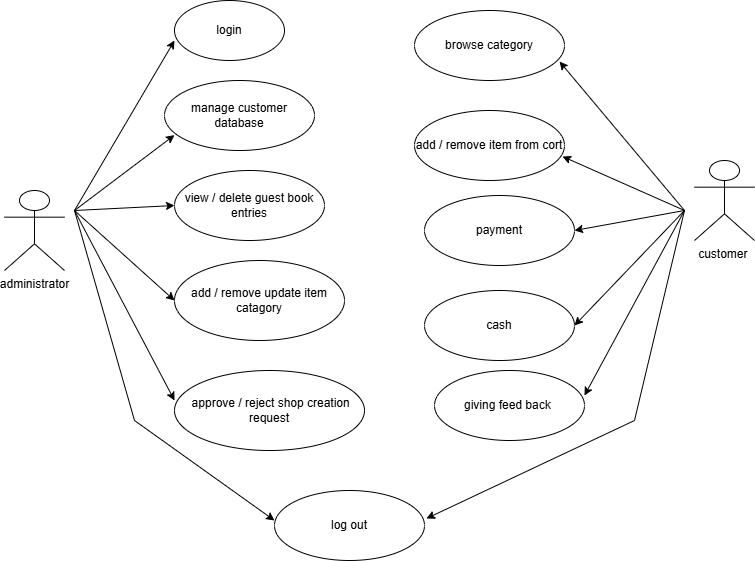

The diagram above was exported from draw.io. Its source (the exported page's mxGraphModel, read from the mxfile embedded in the PNG):
<mxGraphModel dx="872" dy="473" grid="1" gridSize="10" guides="1" tooltips="1" connect="1" arrows="1" fold="1" page="1" pageScale="1" pageWidth="850" pageHeight="1100" math="0" shadow="0">
  <root>
    <mxCell id="0" />
    <mxCell id="1" parent="0" />
    <mxCell id="eR5LDAzB3aCKluKmMNnb-1" parent="1" style="shape=umlActor;verticalLabelPosition=bottom;verticalAlign=top;html=1;outlineConnect=0;" value="administrator" vertex="1">
      <mxGeometry height="80" width="60" x="80" y="240" as="geometry" />
    </mxCell>
    <mxCell id="eR5LDAzB3aCKluKmMNnb-2" parent="1" style="ellipse;whiteSpace=wrap;html=1;" value="login" vertex="1">
      <mxGeometry height="60" width="110" x="250" y="50" as="geometry" />
    </mxCell>
    <mxCell id="eR5LDAzB3aCKluKmMNnb-3" parent="1" style="ellipse;whiteSpace=wrap;html=1;" value="manage customer database" vertex="1">
      <mxGeometry height="70" width="150" x="240" y="130" as="geometry" />
    </mxCell>
    <mxCell id="eR5LDAzB3aCKluKmMNnb-5" parent="1" style="ellipse;whiteSpace=wrap;html=1;" value="view / delete guest book entries" vertex="1">
      <mxGeometry height="70" width="150" x="250" y="220" as="geometry" />
    </mxCell>
    <mxCell id="eR5LDAzB3aCKluKmMNnb-6" parent="1" style="ellipse;whiteSpace=wrap;html=1;" value="add / remove update item catagory" vertex="1">
      <mxGeometry height="80" width="170" x="250" y="310" as="geometry" />
    </mxCell>
    <mxCell id="eR5LDAzB3aCKluKmMNnb-7" parent="1" style="ellipse;whiteSpace=wrap;html=1;" value="&amp;nbsp;approve / reject shop creation request" vertex="1">
      <mxGeometry height="80" width="190" x="250" y="420" as="geometry" />
    </mxCell>
    <mxCell id="eR5LDAzB3aCKluKmMNnb-8" parent="1" style="ellipse;whiteSpace=wrap;html=1;" value="log out" vertex="1">
      <mxGeometry height="70" width="150" x="350" y="540" as="geometry" />
    </mxCell>
    <mxCell id="eR5LDAzB3aCKluKmMNnb-9" parent="1" style="ellipse;whiteSpace=wrap;html=1;" value="browse category" vertex="1">
      <mxGeometry height="70" width="150" x="490" y="60" as="geometry" />
    </mxCell>
    <mxCell id="eR5LDAzB3aCKluKmMNnb-10" parent="1" style="ellipse;whiteSpace=wrap;html=1;" value="add / remove item from cort" vertex="1">
      <mxGeometry height="70" width="150" x="490" y="160" as="geometry" />
    </mxCell>
    <mxCell id="eR5LDAzB3aCKluKmMNnb-11" parent="1" style="ellipse;whiteSpace=wrap;html=1;" value="payment" vertex="1">
      <mxGeometry height="70" width="150" x="500" y="245" as="geometry" />
    </mxCell>
    <mxCell id="eR5LDAzB3aCKluKmMNnb-12" parent="1" style="ellipse;whiteSpace=wrap;html=1;" value="cash" vertex="1">
      <mxGeometry height="70" width="150" x="500" y="340" as="geometry" />
    </mxCell>
    <mxCell id="eR5LDAzB3aCKluKmMNnb-13" parent="1" style="ellipse;whiteSpace=wrap;html=1;" value="giving feed back&amp;nbsp;" vertex="1">
      <mxGeometry height="70" width="150" x="510" y="420" as="geometry" />
    </mxCell>
    <mxCell id="eR5LDAzB3aCKluKmMNnb-14" edge="1" parent="1" style="endArrow=classic;html=1;rounded=0;" value="">
      <mxGeometry height="50" relative="1" width="50" as="geometry">
        <mxPoint x="150" y="260" as="sourcePoint" />
        <mxPoint x="250" y="90" as="targetPoint" />
      </mxGeometry>
    </mxCell>
    <mxCell id="eR5LDAzB3aCKluKmMNnb-15" edge="1" parent="1" style="endArrow=classic;html=1;rounded=0;" value="">
      <mxGeometry height="50" relative="1" width="50" as="geometry">
        <mxPoint x="150" y="260" as="sourcePoint" />
        <mxPoint x="250.00073413540574" y="184.59842685270215" as="targetPoint" />
      </mxGeometry>
    </mxCell>
    <mxCell id="eR5LDAzB3aCKluKmMNnb-16" edge="1" parent="1" style="endArrow=classic;html=1;rounded=0;" value="">
      <mxGeometry height="50" relative="1" width="50" as="geometry">
        <mxPoint x="150" y="260" as="sourcePoint" />
        <mxPoint x="250" y="255" as="targetPoint" />
      </mxGeometry>
    </mxCell>
    <mxCell id="eR5LDAzB3aCKluKmMNnb-17" edge="1" parent="1" style="endArrow=classic;html=1;rounded=0;" value="">
      <mxGeometry height="50" relative="1" width="50" as="geometry">
        <mxPoint x="150" y="260" as="sourcePoint" />
        <mxPoint x="250" y="350" as="targetPoint" />
      </mxGeometry>
    </mxCell>
    <mxCell id="eR5LDAzB3aCKluKmMNnb-18" edge="1" parent="1" style="endArrow=classic;html=1;rounded=0;" value="">
      <mxGeometry height="50" relative="1" width="50" as="geometry">
        <mxPoint x="150" y="260" as="sourcePoint" />
        <mxPoint x="250" y="450" as="targetPoint" />
      </mxGeometry>
    </mxCell>
    <mxCell id="eR5LDAzB3aCKluKmMNnb-19" edge="1" parent="1" style="endArrow=classic;html=1;rounded=0;" value="">
      <mxGeometry height="50" relative="1" width="50" as="geometry">
        <Array as="points">
          <mxPoint x="210" y="470" />
        </Array>
        <mxPoint x="150" y="260" as="sourcePoint" />
        <mxPoint x="350" y="570" as="targetPoint" />
      </mxGeometry>
    </mxCell>
    <mxCell id="eR5LDAzB3aCKluKmMNnb-20" parent="1" style="shape=umlActor;verticalLabelPosition=bottom;verticalAlign=top;html=1;outlineConnect=0;" value="customer&amp;nbsp;&lt;div&gt;&lt;br&gt;&lt;/div&gt;" vertex="1">
      <mxGeometry height="80" width="60" x="770" y="210" as="geometry" />
    </mxCell>
    <mxCell id="eR5LDAzB3aCKluKmMNnb-22" edge="1" parent="1" style="endArrow=classic;html=1;rounded=0;entryX=0.967;entryY=0.729;entryDx=0;entryDy=0;entryPerimeter=0;" target="eR5LDAzB3aCKluKmMNnb-9" value="">
      <mxGeometry height="50" relative="1" width="50" as="geometry">
        <mxPoint x="760" y="260" as="sourcePoint" />
        <mxPoint x="710" y="130" as="targetPoint" />
      </mxGeometry>
    </mxCell>
    <mxCell id="eR5LDAzB3aCKluKmMNnb-23" edge="1" parent="1" style="endArrow=classic;html=1;rounded=0;entryX=0.987;entryY=0.657;entryDx=0;entryDy=0;entryPerimeter=0;" target="eR5LDAzB3aCKluKmMNnb-10" value="">
      <mxGeometry height="50" relative="1" width="50" as="geometry">
        <mxPoint x="760" y="260" as="sourcePoint" />
        <mxPoint x="790" y="260" as="targetPoint" />
      </mxGeometry>
    </mxCell>
    <mxCell id="eR5LDAzB3aCKluKmMNnb-24" edge="1" parent="1" style="endArrow=classic;html=1;rounded=0;entryX=1;entryY=0.5;entryDx=0;entryDy=0;" target="eR5LDAzB3aCKluKmMNnb-11" value="">
      <mxGeometry height="50" relative="1" width="50" as="geometry">
        <mxPoint x="760" y="260" as="sourcePoint" />
        <mxPoint x="780" y="290" as="targetPoint" />
      </mxGeometry>
    </mxCell>
    <mxCell id="eR5LDAzB3aCKluKmMNnb-25" edge="1" parent="1" style="endArrow=classic;html=1;rounded=0;entryX=1;entryY=0.5;entryDx=0;entryDy=0;" target="eR5LDAzB3aCKluKmMNnb-12" value="">
      <mxGeometry height="50" relative="1" width="50" as="geometry">
        <mxPoint x="760" y="260" as="sourcePoint" />
        <mxPoint x="770" y="370" as="targetPoint" />
      </mxGeometry>
    </mxCell>
    <mxCell id="eR5LDAzB3aCKluKmMNnb-26" edge="1" parent="1" style="endArrow=classic;html=1;rounded=0;entryX=1;entryY=0.357;entryDx=0;entryDy=0;entryPerimeter=0;" target="eR5LDAzB3aCKluKmMNnb-13" value="">
      <mxGeometry height="50" relative="1" width="50" as="geometry">
        <mxPoint x="760" y="260" as="sourcePoint" />
        <mxPoint x="820" y="460" as="targetPoint" />
      </mxGeometry>
    </mxCell>
    <mxCell id="eR5LDAzB3aCKluKmMNnb-27" edge="1" parent="1" style="endArrow=classic;html=1;rounded=0;entryX=1.013;entryY=0.4;entryDx=0;entryDy=0;entryPerimeter=0;" target="eR5LDAzB3aCKluKmMNnb-8" value="">
      <mxGeometry height="50" relative="1" width="50" as="geometry">
        <Array as="points">
          <mxPoint x="710" y="470" />
        </Array>
        <mxPoint x="760" y="260" as="sourcePoint" />
        <mxPoint x="820" y="450" as="targetPoint" />
      </mxGeometry>
    </mxCell>
  </root>
</mxGraphModel>